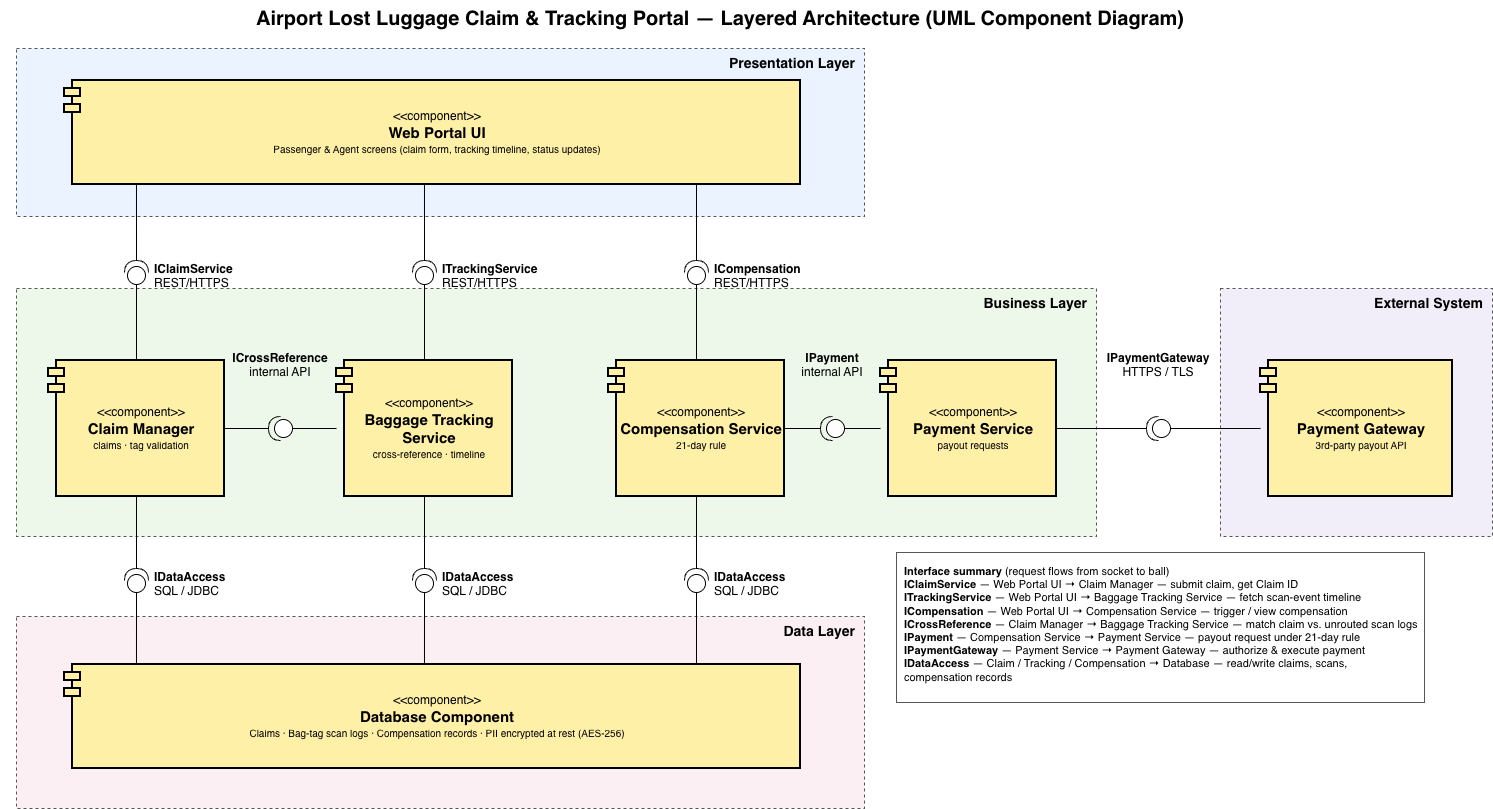

The diagram above was exported from draw.io. Its source (the exported page's mxGraphModel, read from the mxfile embedded in the PNG):
<mxGraphModel dx="1990" dy="1195" grid="1" gridSize="10" guides="1" tooltips="1" connect="1" arrows="1" fold="1" page="1" pageScale="1" pageWidth="827" pageHeight="1169" math="0" shadow="0">
  <root>
    <mxCell id="0" />
    <mxCell id="1" parent="0" />
    <mxCell id="title" parent="1" style="text;html=1;whiteSpace=wrap;align=center;fontSize=20;" value="&lt;b&gt;Airport Lost Luggage Claim &amp;amp; Tracking Portal — Layered Architecture (UML Component Diagram)&lt;/b&gt;" vertex="1">
      <mxGeometry height="40" width="1440" as="geometry" />
    </mxCell>
    <mxCell id="L_pres" parent="1" style="dashed=1;html=1;verticalAlign=top;align=right;spacingRight=8;fontStyle=1;fontSize=14;strokeColor=#555;fillColor=#EAF3FF;" value="Presentation Layer" vertex="1">
      <mxGeometry height="168" width="848" x="16" y="48" as="geometry" />
    </mxCell>
    <mxCell id="L_bus" parent="1" style="dashed=1;html=1;verticalAlign=top;align=right;spacingRight=8;fontStyle=1;fontSize=14;strokeColor=#555;fillColor=#EEF8EA;" value="Business Layer" vertex="1">
      <mxGeometry height="248" width="1080" x="16" y="288" as="geometry" />
    </mxCell>
    <mxCell id="L_data" parent="1" style="dashed=1;html=1;verticalAlign=top;align=right;spacingRight=8;fontStyle=1;fontSize=14;strokeColor=#555;fillColor=#FCEFF3;" value="Data Layer" vertex="1">
      <mxGeometry height="192" width="848" x="16" y="616" as="geometry" />
    </mxCell>
    <mxCell id="L_ext" parent="1" style="dashed=1;html=1;verticalAlign=top;align=right;spacingRight=8;fontStyle=1;fontSize=14;strokeColor=#555;fillColor=#F1EEF9;" value="External System" vertex="1">
      <mxGeometry height="248" width="272" x="1220" y="288" as="geometry" />
    </mxCell>
    <mxCell id="ui" parent="1" style="shape=module;jettyWidth=16;jettyHeight=8;html=1;whiteSpace=wrap;spacingLeft=10;fillColor=#FFF0A8;strokeWidth=2;" value="&amp;lt;&amp;lt;component&amp;gt;&amp;gt;&lt;br&gt;&lt;b style='font-size:15px'&gt;Web Portal UI&lt;/b&gt;&lt;br&gt;&lt;span style='font-size:10px'&gt;Passenger &amp;amp; Agent screens (claim form, tracking timeline, status updates)&lt;/span&gt;" vertex="1">
      <mxGeometry height="104" width="736" x="64" y="80" as="geometry" />
    </mxCell>
    <mxCell id="claim" parent="1" style="shape=module;jettyWidth=16;jettyHeight=8;html=1;whiteSpace=wrap;spacingLeft=10;fillColor=#FFF0A8;strokeWidth=2;" value="&amp;lt;&amp;lt;component&amp;gt;&amp;gt;&lt;br&gt;&lt;b style='font-size:15px'&gt;Claim Manager&lt;/b&gt;&lt;br&gt;&lt;span style='font-size:10px'&gt;claims · tag validation&lt;/span&gt;" vertex="1">
      <mxGeometry height="136" width="176" x="48" y="360" as="geometry" />
    </mxCell>
    <mxCell id="track" parent="1" style="shape=module;jettyWidth=16;jettyHeight=8;html=1;whiteSpace=wrap;spacingLeft=10;fillColor=#FFF0A8;strokeWidth=2;" value="&amp;lt;&amp;lt;component&amp;gt;&amp;gt;&lt;br&gt;&lt;b style='font-size:15px'&gt;Baggage Tracking Service&lt;/b&gt;&lt;br&gt;&lt;span style='font-size:10px'&gt;cross-reference · timeline&lt;/span&gt;" vertex="1">
      <mxGeometry height="136" width="176" x="336" y="360" as="geometry" />
    </mxCell>
    <mxCell id="comp" parent="1" style="shape=module;jettyWidth=16;jettyHeight=8;html=1;whiteSpace=wrap;spacingLeft=10;fillColor=#FFF0A8;strokeWidth=2;" value="&amp;lt;&amp;lt;component&amp;gt;&amp;gt;&lt;br&gt;&lt;b style='font-size:15px'&gt;Compensation Service&lt;/b&gt;&lt;br&gt;&lt;span style='font-size:10px'&gt;21-day rule&lt;/span&gt;" vertex="1">
      <mxGeometry height="136" width="176" x="608" y="360" as="geometry" />
    </mxCell>
    <mxCell id="pay" parent="1" style="shape=module;jettyWidth=16;jettyHeight=8;html=1;whiteSpace=wrap;spacingLeft=10;fillColor=#FFF0A8;strokeWidth=2;" value="&amp;lt;&amp;lt;component&amp;gt;&amp;gt;&lt;br&gt;&lt;b style='font-size:15px'&gt;Payment Service&lt;/b&gt;&lt;br&gt;&lt;span style='font-size:10px'&gt;payout requests&lt;/span&gt;" vertex="1">
      <mxGeometry height="136" width="176" x="880" y="360" as="geometry" />
    </mxCell>
    <mxCell id="db" parent="1" style="shape=module;jettyWidth=16;jettyHeight=8;html=1;whiteSpace=wrap;spacingLeft=10;fillColor=#FFF0A8;strokeWidth=2;" value="&amp;lt;&amp;lt;component&amp;gt;&amp;gt;&lt;br&gt;&lt;b style='font-size:15px'&gt;Database Component&lt;/b&gt;&lt;br&gt;&lt;span style='font-size:10px'&gt;Claims · Bag-tag scan logs · Compensation records · PII encrypted at rest (AES-256)&lt;/span&gt;" vertex="1">
      <mxGeometry height="104" width="736" x="64" y="664" as="geometry" />
    </mxCell>
    <mxCell id="gw" parent="1" style="shape=module;jettyWidth=16;jettyHeight=8;html=1;whiteSpace=wrap;spacingLeft=10;fillColor=#FFF0A8;strokeWidth=2;" value="&amp;lt;&amp;lt;component&amp;gt;&amp;gt;&lt;br&gt;&lt;b style='font-size:15px'&gt;Payment Gateway&lt;/b&gt;&lt;br&gt;&lt;span style='font-size:10px'&gt;3rd-party payout API&lt;/span&gt;" vertex="1">
      <mxGeometry height="136" width="192" x="1260" y="360" as="geometry" />
    </mxCell>
    <mxCell id="i_ui0" parent="1" style="shape=providedRequiredInterface;html=1;rotation=270" value="" vertex="1">
      <mxGeometry height="24" width="24" x="124" y="260" as="geometry" />
    </mxCell>
    <mxCell id="e_ui0a" edge="1" parent="1" source="ui" style="endArrow=none;html=1;exitX=0.0978;exitY=1;" target="i_ui0">
      <mxGeometry relative="1" as="geometry" />
    </mxCell>
    <mxCell id="e_ui0b" edge="1" parent="1" source="claim" style="endArrow=none;html=1;" target="i_ui0">
      <mxGeometry relative="1" as="geometry" />
    </mxCell>
    <mxCell id="t_ui0" parent="1" style="text;html=1;whiteSpace=wrap;align=left;" value="&lt;b&gt;IClaimService&lt;/b&gt;&lt;br&gt;REST/HTTPS" vertex="1">
      <mxGeometry height="34" width="150" x="152" y="255" as="geometry" />
    </mxCell>
    <mxCell id="i_ui1" parent="1" style="shape=providedRequiredInterface;html=1;rotation=270" value="" vertex="1">
      <mxGeometry height="24" width="24" x="412" y="260" as="geometry" />
    </mxCell>
    <mxCell id="e_ui1a" edge="1" parent="1" source="ui" style="endArrow=none;html=1;exitX=0.4891;exitY=1;" target="i_ui1">
      <mxGeometry relative="1" as="geometry" />
    </mxCell>
    <mxCell id="e_ui1b" edge="1" parent="1" source="track" style="endArrow=none;html=1;" target="i_ui1">
      <mxGeometry relative="1" as="geometry" />
    </mxCell>
    <mxCell id="t_ui1" parent="1" style="text;html=1;whiteSpace=wrap;align=left;" value="&lt;b&gt;ITrackingService&lt;/b&gt;&lt;br&gt;REST/HTTPS" vertex="1">
      <mxGeometry height="34" width="150" x="440" y="255" as="geometry" />
    </mxCell>
    <mxCell id="i_ui2" parent="1" style="shape=providedRequiredInterface;html=1;rotation=270" value="" vertex="1">
      <mxGeometry height="24" width="24" x="684" y="260" as="geometry" />
    </mxCell>
    <mxCell id="e_ui2a" edge="1" parent="1" source="ui" style="endArrow=none;html=1;exitX=0.8587;exitY=1;" target="i_ui2">
      <mxGeometry relative="1" as="geometry" />
    </mxCell>
    <mxCell id="e_ui2b" edge="1" parent="1" source="comp" style="endArrow=none;html=1;" target="i_ui2">
      <mxGeometry relative="1" as="geometry" />
    </mxCell>
    <mxCell id="t_ui2" parent="1" style="text;html=1;whiteSpace=wrap;align=left;" value="&lt;b&gt;ICompensation&lt;/b&gt;&lt;br&gt;REST/HTTPS" vertex="1">
      <mxGeometry height="34" width="150" x="712" y="255" as="geometry" />
    </mxCell>
    <mxCell id="i_db0" parent="1" style="shape=providedRequiredInterface;html=1;rotation=270" value="" vertex="1">
      <mxGeometry height="24" width="24" x="124" y="568" as="geometry" />
    </mxCell>
    <mxCell id="e_db0a" edge="1" parent="1" source="claim" style="endArrow=none;html=1;" target="i_db0">
      <mxGeometry relative="1" as="geometry" />
    </mxCell>
    <mxCell id="e_db0b" edge="1" parent="1" source="db" style="endArrow=none;html=1;exitX=0.0978;exitY=0;" target="i_db0">
      <mxGeometry relative="1" as="geometry" />
    </mxCell>
    <mxCell id="t_db0" parent="1" style="text;html=1;whiteSpace=wrap;align=left;" value="&lt;b&gt;IDataAccess&lt;/b&gt;&lt;br&gt;SQL / JDBC" vertex="1">
      <mxGeometry height="34" width="150" x="152" y="563" as="geometry" />
    </mxCell>
    <mxCell id="i_db1" parent="1" style="shape=providedRequiredInterface;html=1;rotation=270" value="" vertex="1">
      <mxGeometry height="24" width="24" x="412" y="568" as="geometry" />
    </mxCell>
    <mxCell id="e_db1a" edge="1" parent="1" source="track" style="endArrow=none;html=1;" target="i_db1">
      <mxGeometry relative="1" as="geometry" />
    </mxCell>
    <mxCell id="e_db1b" edge="1" parent="1" source="db" style="endArrow=none;html=1;exitX=0.4891;exitY=0;" target="i_db1">
      <mxGeometry relative="1" as="geometry" />
    </mxCell>
    <mxCell id="t_db1" parent="1" style="text;html=1;whiteSpace=wrap;align=left;" value="&lt;b&gt;IDataAccess&lt;/b&gt;&lt;br&gt;SQL / JDBC" vertex="1">
      <mxGeometry height="34" width="150" x="440" y="563" as="geometry" />
    </mxCell>
    <mxCell id="i_db2" parent="1" style="shape=providedRequiredInterface;html=1;rotation=270" value="" vertex="1">
      <mxGeometry height="24" width="24" x="684" y="568" as="geometry" />
    </mxCell>
    <mxCell id="e_db2a" edge="1" parent="1" source="comp" style="endArrow=none;html=1;" target="i_db2">
      <mxGeometry relative="1" as="geometry" />
    </mxCell>
    <mxCell id="e_db2b" edge="1" parent="1" source="db" style="endArrow=none;html=1;exitX=0.8587;exitY=0;" target="i_db2">
      <mxGeometry relative="1" as="geometry" />
    </mxCell>
    <mxCell id="t_db2" parent="1" style="text;html=1;whiteSpace=wrap;align=left;" value="&lt;b&gt;IDataAccess&lt;/b&gt;&lt;br&gt;SQL / JDBC" vertex="1">
      <mxGeometry height="34" width="150" x="712" y="563" as="geometry" />
    </mxCell>
    <mxCell id="i_h0" parent="1" style="shape=providedRequiredInterface;html=1;rotation=180" value="" vertex="1">
      <mxGeometry height="24" width="24" x="268" y="416" as="geometry" />
    </mxCell>
    <mxCell id="e_h0a" edge="1" parent="1" source="claim" style="endArrow=none;html=1;" target="i_h0">
      <mxGeometry relative="1" as="geometry" />
    </mxCell>
    <mxCell id="e_h0b" edge="1" parent="1" source="track" style="endArrow=none;html=1;" target="i_h0">
      <mxGeometry relative="1" as="geometry" />
    </mxCell>
    <mxCell id="t_h0" parent="1" style="text;html=1;whiteSpace=wrap;align=center;" value="&lt;b&gt;ICrossReference&lt;/b&gt;&lt;br&gt;internal API" vertex="1">
      <mxGeometry height="34" width="120" x="220" y="344" as="geometry" />
    </mxCell>
    <mxCell id="i_h1" parent="1" style="shape=providedRequiredInterface;html=1;rotation=180" value="" vertex="1">
      <mxGeometry height="24" width="24" x="820" y="416" as="geometry" />
    </mxCell>
    <mxCell id="e_h1a" edge="1" parent="1" source="comp" style="endArrow=none;html=1;" target="i_h1">
      <mxGeometry relative="1" as="geometry" />
    </mxCell>
    <mxCell id="e_h1b" edge="1" parent="1" source="pay" style="endArrow=none;html=1;" target="i_h1">
      <mxGeometry relative="1" as="geometry" />
    </mxCell>
    <mxCell id="t_h1" parent="1" style="text;html=1;whiteSpace=wrap;align=center;" value="&lt;b&gt;IPayment&lt;/b&gt;&lt;br&gt;internal API" vertex="1">
      <mxGeometry height="34" width="120" x="772" y="344" as="geometry" />
    </mxCell>
    <mxCell id="i_h2" parent="1" style="shape=providedRequiredInterface;html=1;rotation=180" value="" vertex="1">
      <mxGeometry height="24" width="24" x="1146" y="416" as="geometry" />
    </mxCell>
    <mxCell id="e_h2a" edge="1" parent="1" source="pay" style="endArrow=none;html=1;" target="i_h2">
      <mxGeometry relative="1" as="geometry" />
    </mxCell>
    <mxCell id="e_h2b" edge="1" parent="1" source="gw" style="endArrow=none;html=1;" target="i_h2">
      <mxGeometry relative="1" as="geometry" />
    </mxCell>
    <mxCell id="t_h2" parent="1" style="text;html=1;whiteSpace=wrap;align=center;" value="&lt;b&gt;IPaymentGateway&lt;/b&gt;&lt;br&gt;HTTPS / TLS" vertex="1">
      <mxGeometry height="34" width="120" x="1098" y="344" as="geometry" />
    </mxCell>
    <mxCell id="legend" parent="1" style="html=1;whiteSpace=wrap;align=left;verticalAlign=top;spacing=8;fontSize=11;strokeColor=#555;" value="&lt;b&gt;Interface summary&lt;/b&gt; (request flows from socket to ball)&lt;br&gt; &lt;b&gt;IClaimService&lt;/b&gt; — Web Portal UI → Claim Manager — submit claim, get Claim ID&lt;br&gt; &lt;b&gt;ITrackingService&lt;/b&gt; — Web Portal UI → Baggage Tracking Service — fetch scan-event timeline&lt;br&gt; &lt;b&gt;ICompensation&lt;/b&gt; — Web Portal UI → Compensation Service — trigger / view compensation&lt;br&gt; &lt;b&gt;ICrossReference&lt;/b&gt; — Claim Manager → Baggage Tracking Service — match claim vs. unrouted scan logs&lt;br&gt; &lt;b&gt;IPayment&lt;/b&gt; — Compensation Service → Payment Service — payout request under 21-day rule&lt;br&gt; &lt;b&gt;IPaymentGateway&lt;/b&gt; — Payment Service → Payment Gateway — authorize &amp;amp; execute payment&lt;br&gt; &lt;b&gt;IDataAccess&lt;/b&gt; — Claim / Tracking / Compensation → Database — read/write claims, scans, compensation records" vertex="1">
      <mxGeometry height="150" width="528" x="896" y="552" as="geometry" />
    </mxCell>
  </root>
</mxGraphModel>